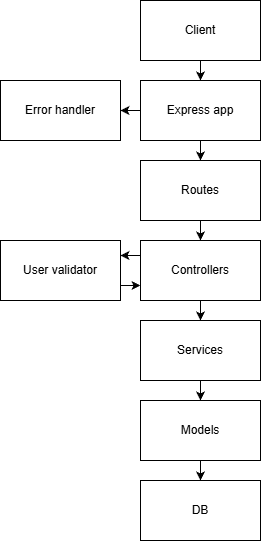

The diagram above was exported from draw.io. Its source (the exported page's mxGraphModel, read from the mxfile embedded in the PNG):
<mxGraphModel dx="1104" dy="600" grid="1" gridSize="10" guides="1" tooltips="1" connect="1" arrows="1" fold="1" page="1" pageScale="1" pageWidth="827" pageHeight="1169" math="0" shadow="0">
  <root>
    <mxCell id="0" />
    <mxCell id="1" parent="0" />
    <mxCell id="Bk5X2b1-YP2bNZ1rd3VV-12" edge="1" parent="1" source="Bk5X2b1-YP2bNZ1rd3VV-1" style="edgeStyle=orthogonalEdgeStyle;rounded=0;orthogonalLoop=1;jettySize=auto;html=1;" target="Bk5X2b1-YP2bNZ1rd3VV-2">
      <mxGeometry relative="1" as="geometry" />
    </mxCell>
    <mxCell id="Bk5X2b1-YP2bNZ1rd3VV-1" parent="1" style="rounded=0;whiteSpace=wrap;html=1;" value="Routes" vertex="1">
      <mxGeometry height="60" width="120" x="340" y="170" as="geometry" />
    </mxCell>
    <mxCell id="Bk5X2b1-YP2bNZ1rd3VV-13" edge="1" parent="1" source="Bk5X2b1-YP2bNZ1rd3VV-2" style="edgeStyle=orthogonalEdgeStyle;rounded=0;orthogonalLoop=1;jettySize=auto;html=1;" target="Bk5X2b1-YP2bNZ1rd3VV-5">
      <mxGeometry relative="1" as="geometry" />
    </mxCell>
    <mxCell id="Bk5X2b1-YP2bNZ1rd3VV-18" edge="1" parent="1" source="Bk5X2b1-YP2bNZ1rd3VV-2" style="edgeStyle=orthogonalEdgeStyle;rounded=0;orthogonalLoop=1;jettySize=auto;html=1;exitX=0;exitY=0.25;exitDx=0;exitDy=0;entryX=1;entryY=0.25;entryDx=0;entryDy=0;" target="Bk5X2b1-YP2bNZ1rd3VV-3">
      <mxGeometry relative="1" as="geometry" />
    </mxCell>
    <mxCell id="Bk5X2b1-YP2bNZ1rd3VV-2" parent="1" style="rounded=0;whiteSpace=wrap;html=1;" value="Controllers" vertex="1">
      <mxGeometry height="60" width="120" x="340" y="250" as="geometry" />
    </mxCell>
    <mxCell id="Bk5X2b1-YP2bNZ1rd3VV-19" edge="1" parent="1" source="Bk5X2b1-YP2bNZ1rd3VV-3" style="edgeStyle=orthogonalEdgeStyle;rounded=0;orthogonalLoop=1;jettySize=auto;html=1;exitX=1;exitY=0.75;exitDx=0;exitDy=0;entryX=0;entryY=0.75;entryDx=0;entryDy=0;" target="Bk5X2b1-YP2bNZ1rd3VV-2">
      <mxGeometry relative="1" as="geometry" />
    </mxCell>
    <mxCell id="Bk5X2b1-YP2bNZ1rd3VV-3" parent="1" style="rounded=0;whiteSpace=wrap;html=1;" value="User validator" vertex="1">
      <mxGeometry height="60" width="120" x="200" y="250" as="geometry" />
    </mxCell>
    <mxCell id="Bk5X2b1-YP2bNZ1rd3VV-15" edge="1" parent="1" source="Bk5X2b1-YP2bNZ1rd3VV-4" style="edgeStyle=orthogonalEdgeStyle;rounded=0;orthogonalLoop=1;jettySize=auto;html=1;" target="Bk5X2b1-YP2bNZ1rd3VV-10">
      <mxGeometry relative="1" as="geometry" />
    </mxCell>
    <mxCell id="Bk5X2b1-YP2bNZ1rd3VV-4" parent="1" style="rounded=0;whiteSpace=wrap;html=1;" value="Models" vertex="1">
      <mxGeometry height="60" width="120" x="340" y="410" as="geometry" />
    </mxCell>
    <mxCell id="Bk5X2b1-YP2bNZ1rd3VV-14" edge="1" parent="1" source="Bk5X2b1-YP2bNZ1rd3VV-5" style="edgeStyle=orthogonalEdgeStyle;rounded=0;orthogonalLoop=1;jettySize=auto;html=1;" target="Bk5X2b1-YP2bNZ1rd3VV-4">
      <mxGeometry relative="1" as="geometry" />
    </mxCell>
    <mxCell id="Bk5X2b1-YP2bNZ1rd3VV-5" parent="1" style="rounded=0;whiteSpace=wrap;html=1;" value="Services" vertex="1">
      <mxGeometry height="60" width="120" x="340" y="330" as="geometry" />
    </mxCell>
    <mxCell id="Bk5X2b1-YP2bNZ1rd3VV-6" parent="1" style="rounded=0;whiteSpace=wrap;html=1;" value="Error handler" vertex="1">
      <mxGeometry height="60" width="120" x="200" y="90" as="geometry" />
    </mxCell>
    <mxCell id="Bk5X2b1-YP2bNZ1rd3VV-11" edge="1" parent="1" source="Bk5X2b1-YP2bNZ1rd3VV-7" style="edgeStyle=orthogonalEdgeStyle;rounded=0;orthogonalLoop=1;jettySize=auto;html=1;" target="Bk5X2b1-YP2bNZ1rd3VV-1">
      <mxGeometry relative="1" as="geometry" />
    </mxCell>
    <mxCell id="Bk5X2b1-YP2bNZ1rd3VV-20" edge="1" parent="1" source="Bk5X2b1-YP2bNZ1rd3VV-7" style="edgeStyle=orthogonalEdgeStyle;rounded=0;orthogonalLoop=1;jettySize=auto;html=1;exitX=0;exitY=0.5;exitDx=0;exitDy=0;entryX=1;entryY=0.5;entryDx=0;entryDy=0;" target="Bk5X2b1-YP2bNZ1rd3VV-6">
      <mxGeometry relative="1" as="geometry" />
    </mxCell>
    <mxCell id="Bk5X2b1-YP2bNZ1rd3VV-7" parent="1" style="rounded=0;whiteSpace=wrap;html=1;" value="Express app" vertex="1">
      <mxGeometry height="60" width="120" x="340" y="90" as="geometry" />
    </mxCell>
    <mxCell id="Bk5X2b1-YP2bNZ1rd3VV-9" edge="1" parent="1" source="Bk5X2b1-YP2bNZ1rd3VV-8" style="edgeStyle=orthogonalEdgeStyle;rounded=0;orthogonalLoop=1;jettySize=auto;html=1;entryX=0.5;entryY=0;entryDx=0;entryDy=0;" target="Bk5X2b1-YP2bNZ1rd3VV-7">
      <mxGeometry relative="1" as="geometry" />
    </mxCell>
    <mxCell id="Bk5X2b1-YP2bNZ1rd3VV-8" parent="1" style="rounded=0;whiteSpace=wrap;html=1;" value="Client" vertex="1">
      <mxGeometry height="60" width="120" x="340" y="10" as="geometry" />
    </mxCell>
    <mxCell id="Bk5X2b1-YP2bNZ1rd3VV-10" parent="1" style="rounded=0;whiteSpace=wrap;html=1;" value="DB" vertex="1">
      <mxGeometry height="60" width="120" x="340" y="490" as="geometry" />
    </mxCell>
  </root>
</mxGraphModel>